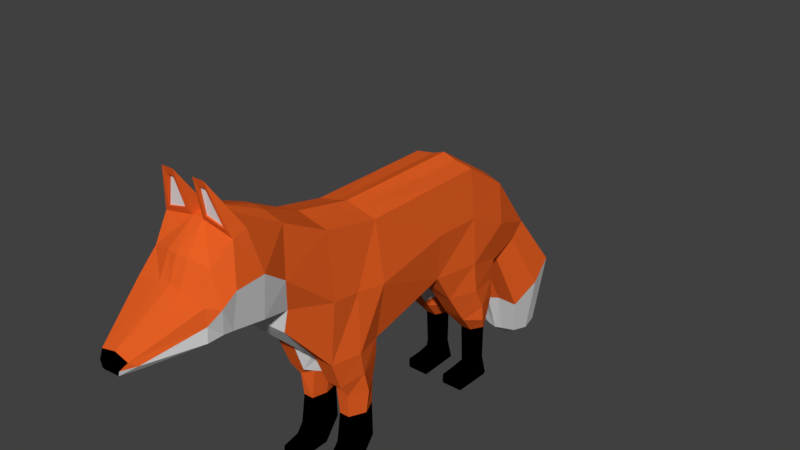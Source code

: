# Source: Fox.blend  (saved by Blender 2.79.0; exported with 4.5.12 LTS)
import bpy
from mathutils import Matrix  # noqa: F401  (used for matrix-valued properties, if any)

bpy.ops.wm.read_factory_settings(use_empty=True)
scene = bpy.context.scene
scene.name = 'Scene'

# ---- collections
col_collection_1 = bpy.data.collections.new('Collection 1'); scene.collection.children.link(col_collection_1)

# ---- materials (node trees are filled in below, after node groups)
mat_fur_orange = bpy.data.materials.new('Fur_Orange')
mat_fur_orange.alpha_threshold = 0.0
mat_fur_orange.use_transparent_shadow = False
mat_fur_orange.diffuse_color = (0.8, 0.1172, 0.01783, 1.0)
mat_fur_orange.roughness = 0.5
mat_fur_orange.line_color = (0.0, 0.0, 0.0, 1.0)
mat_fur_cream = bpy.data.materials.new('Fur_Cream')
mat_fur_cream.alpha_threshold = 0.0
mat_fur_cream.use_transparent_shadow = False
mat_fur_cream.roughness = 0.5
mat_fur_black = bpy.data.materials.new('Fur_Black')
mat_fur_black.alpha_threshold = 0.0
mat_fur_black.use_transparent_shadow = False
mat_fur_black.diffuse_color = (0.0, 0.0, 0.0, 1.0)
mat_fur_black.roughness = 0.5

# ---- material node trees

# ---- world
world_world = bpy.data.worlds.new('World'); scene.world = world_world
world_world.color = (0.05088, 0.05088, 0.05088)
world_world.use_sun_shadow = False
world_world.sun_shadow_jitter_overblur = 0.0
world_world.cycles.sampling_method = 'MANUAL'

# ---- meshes
me_cube_001 = bpy.data.meshes.new('Cube.001')
me_cube_001.from_pydata([(-0.4649, -0.6362, 1.887), (-0.4649, -0.6362, 3.6), (-0.489, 0.6063, 2.216), (-0.4649, 0.5802, 3.6), (-0.4649, -1.483, 1.887), (-0.4649, -1.483, 3.782), (-0.394, -2.116, 2.967), (-0.4458, -2.164, 4.139), (-0.5052, -2.576, 3.106), (-0.5382, -2.777, 4.351), (-0.5382, -3.074, 3.211), (-0.5382, -2.977, 4.298), (-0.5382, -3.21, 3.228), (-0.4408, -3.235, 4.006), (-0.5382, -3.434, 3.228), (-0.5382, -3.44, 3.665), (-0.2119, -4.089, 3.103), (-0.2168, -4.23, 3.259), (-0.5753, 1.336, 2.167), (-0.4649, 1.336, 3.6), (-0.4649, 1.965, 1.94), (-0.4649, 2.024, 3.138), (-0.5686, -1.059, 1.887), (-0.4649, -1.059, 3.691), (-0.3559, 2.199, 1.803), (-0.3756, 2.779, 2.213), (-0.4667, 2.586, 0.8814), (-0.503, 3.346, 1.392), (-0.3133, 2.831, 0.2408), (-0.3029, 3.372, 0.2057), (-0.4424, -1.315, 1.451), (-0.1571, -0.9699, 1.535), (-0.1134, 0.5942, 2.163), (-0.1846, 0.5802, 3.647), (-0.1155, -0.66, 1.898), (-0.1846, -0.6362, 3.662), (-0.1846, -1.483, 1.887), (-0.1846, -1.483, 3.844), (-0.31, -2.105, 2.618), (-0.1514, -2.164, 4.219), (-0.1728, -2.575, 3.039), (-0.08158, -2.777, 4.438), (-0.1728, -3.103, 3.146), (-0.08158, -2.977, 4.386), (-0.1728, -3.24, 3.163), (-0.1491, -3.298, 4.074), (-0.1728, -3.464, 3.163), (-0.1728, -3.44, 3.741), (-0.1393, 1.448, 2.135), (-0.1846, 1.336, 3.647), (-0.1846, 1.965, 1.94), (-0.1846, 2.024, 3.229), (-0.1853, -1.053, 3.754), (-0.09733, -1.059, 1.887), (-0.1773, 2.199, 1.803), (-0.1624, 2.832, 2.323), (-0.1818, 2.567, 0.9019), (-0.2036, 3.377, 1.459), (-0.546, -0.9699, 1.535), (-0.1236, 2.773, 0.2324), (-0.1145, 3.397, 0.2154), (-0.4424, -0.6248, 1.618), (-0.2072, -0.6248, 1.618), (-0.2072, -1.315, 1.451), (-0.1703, -0.8834, 1.213), (-0.1897, -1.134, 1.344), (-0.2348, -0.7078, 1.222), (-0.5436, -0.8834, 1.213), (-0.4175, -1.164, 1.222), (-0.404, -0.6549, 1.217), (-0.198, -0.9015, 0.8692), (-0.2482, -1.133, 0.8765), (-0.2482, -0.6703, 0.8618), (-0.5051, -0.9015, 0.8692), (-0.4014, -1.133, 0.8765), (-0.4014, -0.6703, 0.8618), (-0.198, -0.9423, 0.3254), (-0.2482, -1.198, 0.4529), (-0.2482, -0.6574, 0.318), (-0.5051, -0.9423, 0.3254), (-0.4014, -1.198, 0.4529), (-0.4014, -0.6574, 0.318), (-0.1698, -1.103, 0.132), (-0.2085, -1.262, 0.2794), (-0.2085, -0.9367, 0.04949), (-0.4908, -1.103, 0.132), (-0.436, -1.262, 0.2794), (-0.436, -0.9367, 0.04949), (-0.2085, -1.526, 0.1435), (-0.2085, -1.522, 0.2196), (-0.2085, -1.529, 0.04967), (-0.436, -1.526, 0.1435), (-0.436, -1.522, 0.2196), (-0.436, -1.529, 0.04967), (-0.1846, 0.9158, 1.743), (-0.4649, 0.9158, 1.743), (-0.07782, 1.393, 1.696), (-0.5753, 1.393, 1.696), (-0.1846, 1.908, 1.638), (-0.4649, 1.908, 1.638), (-0.1846, 1.185, 1.341), (-0.4649, 1.185, 1.341), (-0.07782, 1.563, 1.371), (-0.5753, 1.563, 1.371), (-0.1846, 1.924, 1.38), (-0.4651, 1.926, 1.379), (-0.1846, 1.261, 1.238), (-0.4649, 1.261, 1.238), (-0.07782, 1.583, 1.129), (-0.5753, 1.583, 1.129), (-0.1847, 1.878, 1.178), (-0.4651, 1.878, 1.178), (-0.2446, 1.516, 0.9315), (-0.4049, 1.516, 0.9315), (-0.1378, 1.692, 0.9359), (-0.5153, 1.693, 0.9357), (-0.2447, 1.849, 0.931), (-0.4053, 1.853, 0.9301), (-0.2456, 1.549, 0.3238), (-0.4039, 1.549, 0.3238), (-0.1388, 1.691, 0.3241), (-0.5143, 1.691, 0.3241), (-0.2456, 1.844, 0.3196), (-0.4039, 1.844, 0.3196), (-0.1608, 1.448, 0.2063), (-0.4838, 1.448, 0.2063), (-0.1482, 1.696, 0.1129), (-0.5521, 1.696, 0.1129), (-0.1608, 1.828, 0.06059), (-0.4838, 1.828, 0.06059), (-0.1608, 1.202, 0.2017), (-0.4838, 1.202, 0.2017), (-0.1608, 1.198, 0.1206), (-0.4838, 1.198, 0.1206), (-0.1608, 1.206, 0.04895), (-0.4838, 1.206, 0.04895), (-0.6054, -0.6362, 2.743), (-0.548, 0.5802, 2.904), (-0.548, -1.483, 2.834), (-0.533, -2.249, 3.474), (-0.6466, -2.661, 3.781), (-0.6466, -3.074, 3.754), (-0.6466, -3.286, 3.617), (-0.5617, -3.437, 3.447), (-0.2729, -4.144, 3.197), (-0.548, 1.336, 2.883), (-0.548, 1.995, 2.539), (-0.548, -1.059, 2.789), (-0.4048, 2.512, 2.033), (-0.5488, 2.994, 1.13), (-0.3552, 3.102, 0.1865), (-0.1541, -3.131, 4.959), (-0.3275, -3.131, 4.959), (-0.1564, -3.008, 4.46), (-0.4474, -3.008, 4.394), (-0.1992, -3.1, 4.853), (-0.3023, -3.1, 4.853), (-0.4474, -2.981, 4.394), (-0.2881, -3.056, 4.837), (-0.1992, -3.072, 4.853), (-0.1564, -2.981, 4.461), (-0.1136, -4.292, 3.082), (-0.1063, -4.343, 3.224), (-0.1475, -4.302, 3.159), (-0.0507, -4.361, 3.153), (0.4649, -0.6362, 1.887), (0.4649, -0.6362, 3.6), (0.489, 0.6063, 2.216), (0.4649, 0.5802, 3.6), (0.4649, -1.483, 1.887), (0.4649, -1.483, 3.782), (0.394, -2.116, 2.967), (0.4458, -2.164, 4.139), (0.5052, -2.576, 3.106), (0.5382, -2.777, 4.351), (0.5382, -3.074, 3.211), (0.5382, -2.977, 4.298), (0.5382, -3.21, 3.228), (0.4408, -3.235, 4.006), (0.5382, -3.434, 3.228), (0.5382, -3.44, 3.665), (0.2119, -4.089, 3.103), (0.2168, -4.23, 3.259), (0.5753, 1.336, 2.167), (0.4649, 1.336, 3.6), (0.4649, 1.965, 1.94), (0.4649, 2.024, 3.138), (0.5686, -1.059, 1.887), (0.4649, -1.059, 3.691), (0.3559, 2.199, 1.803), (0.3756, 2.779, 2.213), (0.4667, 2.586, 0.8814), (0.503, 3.346, 1.392), (0.3133, 2.831, 0.2408), (0.3029, 3.372, 0.2057), (0.4424, -1.315, 1.451), (0.1571, -0.9699, 1.535), (0.0, 3.08, -0.03421), (0.1134, 0.5942, 2.163), (0.1846, 0.5802, 3.647), (0.1155, -0.66, 1.898), (0.1846, -0.6362, 3.662), (0.1846, -1.483, 1.887), (0.1846, -1.483, 3.844), (0.31, -2.105, 2.618), (0.1514, -2.164, 4.219), (0.1728, -2.575, 3.039), (0.08158, -2.777, 4.438), (0.1728, -3.103, 3.146), (0.08158, -2.977, 4.386), (0.1728, -3.24, 3.163), (0.1491, -3.298, 4.074), (0.1728, -3.464, 3.163), (0.1728, -3.44, 3.741), (0.0, -4.089, 3.103), (0.0, -4.219, 3.303), (0.1393, 1.448, 2.135), (0.1846, 1.336, 3.647), (0.1846, 1.965, 1.94), (0.1846, 2.024, 3.229), (0.1853, -1.053, 3.754), (0.09733, -1.059, 1.887), (0.1773, 2.199, 1.803), (0.1624, 2.832, 2.323), (0.1818, 2.567, 0.9019), (0.2036, 3.377, 1.459), (0.546, -0.9699, 1.535), (0.1236, 2.773, 0.2324), (0.1145, 3.397, 0.2154), (0.4424, -0.6248, 1.618), (0.0, 0.5802, 2.209), (0.0, 0.5802, 3.713), (0.0, -0.6362, 1.887), (0.0, -0.6362, 3.713), (0.0, -1.483, 1.887), (0.0, -1.483, 3.895), (0.0, -2.217, 2.6), (0.0, -2.164, 4.233), (0.0, -2.58, 2.98), (0.0, -2.722, 4.445), (0.0, -3.108, 3.086), (0.0, -2.969, 4.392), (0.0, -3.244, 3.104), (0.0, -3.318, 4.076), (0.0, -3.468, 3.104), (0.0, -3.44, 3.759), (0.0, 1.398, 2.093), (0.0, 1.336, 3.713), (0.0, 1.965, 1.94), (0.0, 2.024, 3.251), (0.0, -1.059, 3.804), (0.0, -1.059, 1.887), (0.0, 2.199, 1.803), (0.0, 2.871, 2.371), (0.0, 2.527, 0.8633), (0.0, 3.394, 1.429), (0.0, 2.763, 0.2085), (0.0, 3.386, 0.2196), (0.2072, -0.6248, 1.618), (0.2072, -1.315, 1.451), (0.1703, -0.8834, 1.213), (0.1897, -1.134, 1.344), (0.2348, -0.7078, 1.222), (0.5436, -0.8834, 1.213), (0.4175, -1.164, 1.222), (0.404, -0.6549, 1.217), (0.198, -0.9015, 0.8692), (0.2482, -1.133, 0.8765), (0.2482, -0.6703, 0.8618), (0.5051, -0.9015, 0.8692), (0.4014, -1.133, 0.8765), (0.4014, -0.6703, 0.8618), (0.198, -0.9423, 0.3254), (0.2482, -1.198, 0.4529), (0.2482, -0.6574, 0.318), (0.5051, -0.9423, 0.3254), (0.4014, -1.198, 0.4529), (0.4014, -0.6574, 0.318), (0.1698, -1.103, 0.132), (0.2085, -1.262, 0.2794), (0.2085, -0.9367, 0.04949), (0.4908, -1.103, 0.132), (0.436, -1.262, 0.2794), (0.436, -0.9367, 0.04949), (0.2085, -1.526, 0.1435), (0.2085, -1.522, 0.2196), (0.2085, -1.529, 0.04967), (0.436, -1.526, 0.1435), (0.436, -1.522, 0.2196), (0.436, -1.529, 0.04967), (0.1846, 0.9158, 1.743), (0.4649, 0.9158, 1.743), (0.07782, 1.393, 1.696), (0.5753, 1.393, 1.696), (0.1846, 1.908, 1.638), (0.4649, 1.908, 1.638), (0.1846, 1.185, 1.341), (0.4649, 1.185, 1.341), (0.07782, 1.563, 1.371), (0.5753, 1.563, 1.371), (0.1846, 1.924, 1.38), (0.4651, 1.926, 1.379), (0.1846, 1.261, 1.238), (0.4649, 1.261, 1.238), (0.07782, 1.583, 1.129), (0.5753, 1.583, 1.129), (0.1847, 1.878, 1.178), (0.4651, 1.878, 1.178), (0.2446, 1.516, 0.9315), (0.4049, 1.516, 0.9315), (0.1378, 1.692, 0.9359), (0.5153, 1.693, 0.9357), (0.2447, 1.849, 0.931), (0.4053, 1.853, 0.9301), (0.2456, 1.549, 0.3238), (0.4039, 1.549, 0.3238), (0.1388, 1.691, 0.3241), (0.5143, 1.691, 0.3241), (0.2456, 1.844, 0.3196), (0.4039, 1.844, 0.3196), (0.1608, 1.448, 0.2063), (0.4838, 1.448, 0.2063), (0.1482, 1.696, 0.1129), (0.5521, 1.696, 0.1129), (0.1608, 1.828, 0.06059), (0.4838, 1.828, 0.06059), (0.1608, 1.202, 0.2017), (0.4838, 1.202, 0.2017), (0.1608, 1.198, 0.1206), (0.4838, 1.198, 0.1206), (0.1608, 1.206, 0.04895), (0.4838, 1.206, 0.04895), (0.6054, -0.6362, 2.743), (0.548, 0.5802, 2.904), (0.548, -1.483, 2.834), (0.533, -2.249, 3.474), (0.6466, -2.661, 3.781), (0.6466, -3.074, 3.754), (0.6466, -3.286, 3.617), (0.5617, -3.437, 3.447), (0.2729, -4.144, 3.197), (0.548, 1.336, 2.883), (0.548, 1.995, 2.539), (0.548, -1.059, 2.789), (0.4048, 2.512, 2.033), (0.5488, 2.994, 1.13), (0.3552, 3.102, 0.1865), (0.1541, -3.131, 4.959), (0.3275, -3.131, 4.959), (0.1564, -3.008, 4.46), (0.4474, -3.008, 4.394), (0.1992, -3.1, 4.853), (0.3023, -3.1, 4.853), (0.4474, -2.981, 4.394), (0.2881, -3.056, 4.837), (0.1992, -3.072, 4.853), (0.1564, -2.981, 4.461), (0.1136, -4.292, 3.082), (0.1063, -4.343, 3.224), (0.0, -4.292, 3.082), (0.0, -4.343, 3.224), (0.1475, -4.302, 3.159), (0.0507, -4.361, 3.153), (0.0, -4.366, 3.15)], [], [(1, 137, 136), (3, 35, 33), (147, 4, 138), (23, 37, 52), (139, 8, 140), (138, 6, 139), (37, 7, 39), (41, 152, 151), (7, 41, 39), (8, 141, 140), (13, 47, 45), (10, 142, 141), (43, 13, 45), (12, 143, 142), (163, 17, 144), (14, 144, 143), (47, 17, 215), (137, 19, 145), (20, 97, 18), (145, 21, 146), (50, 96, 98), (1, 52, 35), (136, 22, 147), (50, 24, 54), (146, 25, 148), (24, 56, 54), (148, 27, 149), (150, 197, 28), (149, 29, 150), (26, 59, 56), (53, 63, 31), (31, 65, 64), (29, 60, 197), (56, 256, 254), (25, 57, 27), (252, 56, 254), (57, 29, 27), (51, 25, 21), (50, 252, 248), (34, 31, 62), (35, 250, 233), (48, 248, 246), (32, 246, 230), (49, 21, 19), (46, 16, 14), (44, 14, 12), (43, 243, 241), (45, 245, 243), (40, 10, 8), (42, 12, 10), (6, 40, 8), (39, 239, 237), (41, 241, 239), (235, 39, 237), (52, 235, 250), (0, 58, 22), (4, 38, 6), (33, 233, 231), (32, 0, 2), (33, 19, 3), (231, 49, 33), (32, 232, 34), (234, 38, 36), (53, 234, 36), (236, 40, 38), (240, 44, 42), (238, 42, 40), (242, 46, 44), (244, 214, 46), (247, 51, 49), (34, 251, 53), (51, 253, 55), (255, 60, 57), (62, 69, 61), (253, 57, 55), (22, 30, 4), (197, 59, 28), (59, 197, 256), (197, 60, 257), (4, 63, 36), (0, 62, 61), (69, 73, 67), (68, 73, 74), (58, 68, 30), (30, 65, 63), (58, 69, 67), (31, 66, 62), (74, 77, 71), (72, 81, 75), (65, 70, 64), (66, 75, 69), (68, 71, 65), (64, 72, 66), (76, 83, 82), (79, 87, 85), (72, 76, 78), (73, 80, 74), (75, 79, 73), (70, 77, 76), (82, 90, 84), (86, 89, 83), (81, 84, 87), (80, 83, 77), (76, 84, 78), (79, 86, 80), (90, 91, 93), (88, 92, 91), (86, 91, 92), (85, 93, 91), (83, 88, 82), (84, 93, 87), (99, 103, 97), (96, 100, 102), (48, 94, 96), (50, 99, 20), (32, 95, 94), (18, 95, 2), (102, 110, 104), (101, 106, 100), (97, 101, 95), (95, 100, 94), (98, 102, 104), (98, 105, 99), (111, 115, 109), (108, 112, 114), (104, 111, 105), (102, 106, 108), (103, 111, 109), (103, 107, 101), (116, 123, 117), (116, 120, 122), (109, 113, 107), (107, 112, 106), (110, 114, 116), (110, 117, 111), (123, 127, 121), (118, 126, 120), (114, 118, 120), (117, 121, 115), (115, 119, 113), (113, 118, 112), (128, 135, 129), (126, 134, 128), (119, 127, 125), (119, 124, 118), (122, 126, 128), (122, 129, 123), (131, 132, 130), (133, 134, 132), (124, 132, 126), (127, 135, 133), (125, 133, 131), (125, 130, 124), (26, 150, 28), (24, 149, 26), (20, 148, 24), (1, 147, 23), (18, 146, 20), (2, 145, 18), (143, 17, 15), (16, 214, 359, 161), (142, 15, 13), (141, 13, 11), (140, 11, 9), (5, 139, 7), (7, 140, 9), (23, 138, 5), (136, 2, 0), (156, 159, 155), (9, 11, 152), (43, 41, 151), (152, 155, 151), (152, 154, 156), (151, 153, 43), (43, 154, 11), (160, 158, 157), (153, 159, 160), (153, 157, 154), (154, 158, 156), (1, 3, 137), (3, 1, 35), (147, 22, 4), (23, 5, 37), (139, 6, 8), (138, 4, 6), (37, 5, 7), (41, 9, 152), (7, 9, 41), (8, 10, 141), (13, 15, 47), (10, 12, 142), (43, 11, 13), (12, 14, 143), (144, 16, 161, 163), (14, 16, 144), (47, 15, 17), (137, 3, 19), (20, 99, 97), (145, 19, 21), (50, 48, 96), (1, 23, 52), (136, 0, 22), (50, 20, 24), (146, 21, 25), (24, 26, 56), (148, 25, 27), (150, 29, 197), (149, 27, 29), (26, 28, 59), (53, 36, 63), (31, 63, 65), (56, 59, 256), (25, 55, 57), (252, 54, 56), (57, 60, 29), (51, 55, 25), (50, 54, 252), (34, 53, 31), (35, 52, 250), (48, 50, 248), (32, 48, 246), (49, 51, 21), (245, 47, 215), (46, 214, 16), (44, 46, 14), (43, 45, 243), (45, 47, 245), (40, 42, 10), (42, 44, 12), (6, 38, 40), (39, 41, 239), (41, 43, 241), (235, 37, 39), (52, 37, 235), (0, 61, 58), (4, 36, 38), (33, 35, 233), (32, 34, 0), (33, 49, 19), (231, 247, 49), (32, 230, 232), (234, 236, 38), (53, 251, 234), (236, 238, 40), (240, 242, 44), (238, 240, 42), (242, 244, 46), (247, 249, 51), (34, 232, 251), (51, 249, 253), (255, 257, 60), (62, 66, 69), (253, 255, 57), (22, 58, 30), (4, 30, 63), (0, 34, 62), (69, 75, 73), (68, 67, 73), (58, 67, 68), (30, 68, 65), (58, 61, 69), (31, 64, 66), (74, 80, 77), (72, 78, 81), (65, 71, 70), (66, 72, 75), (68, 74, 71), (64, 70, 72), (76, 77, 83), (79, 81, 87), (72, 70, 76), (73, 79, 80), (75, 81, 79), (70, 71, 77), (82, 88, 90), (86, 92, 89), (81, 78, 84), (80, 86, 83), (76, 82, 84), (79, 85, 86), (90, 88, 91), (88, 89, 92), (86, 85, 91), (85, 87, 93), (83, 89, 88), (84, 90, 93), (99, 105, 103), (96, 94, 100), (48, 32, 94), (50, 98, 99), (32, 2, 95), (18, 97, 95), (102, 108, 110), (101, 107, 106), (97, 103, 101), (95, 101, 100), (98, 96, 102), (98, 104, 105), (111, 117, 115), (108, 106, 112), (104, 110, 111), (102, 100, 106), (103, 105, 111), (103, 109, 107), (116, 122, 123), (116, 114, 120), (109, 115, 113), (107, 113, 112), (110, 108, 114), (110, 116, 117), (123, 129, 127), (118, 124, 126), (114, 112, 118), (117, 123, 121), (115, 121, 119), (113, 119, 118), (128, 134, 135), (126, 132, 134), (119, 121, 127), (119, 125, 124), (122, 120, 126), (122, 128, 129), (131, 133, 132), (133, 135, 134), (124, 130, 132), (127, 129, 135), (125, 127, 133), (125, 131, 130), (215, 17, 162, 360), (26, 149, 150), (24, 148, 149), (20, 146, 148), (1, 136, 147), (18, 145, 146), (2, 137, 145), (143, 144, 17), (17, 163, 162), (142, 143, 15), (141, 142, 13), (140, 141, 11), (5, 138, 139), (7, 139, 140), (23, 147, 138), (136, 137, 2), (156, 158, 159), (152, 156, 155), (152, 11, 154), (151, 155, 153), (43, 153, 154), (160, 159, 158), (153, 155, 159), (153, 160, 157), (154, 157, 158), (164, 162, 163), (363, 360, 164), (164, 161, 359), (164, 360, 162), (363, 164, 359), (164, 163, 161), (166, 332, 333), (168, 199, 201), (343, 334, 169), (188, 220, 203), (335, 336, 173), (334, 335, 171), (203, 205, 172), (207, 347, 348), (172, 205, 207), (173, 336, 337), (178, 211, 213), (175, 337, 338), (209, 211, 178), (177, 338, 339), (361, 340, 182), (179, 339, 340), (213, 215, 182), (333, 341, 184), (185, 183, 293), (341, 342, 186), (218, 294, 292), (166, 201, 220), (332, 343, 187), (218, 222, 189), (342, 344, 190), (189, 222, 224), (344, 345, 192), (346, 193, 197), (345, 346, 194), (191, 224, 227), (221, 196, 259), (196, 260, 261), (194, 197, 228), (224, 254, 256), (190, 192, 225), (252, 254, 224), (225, 192, 194), (219, 186, 190), (218, 248, 252), (200, 258, 196), (201, 233, 250), (216, 246, 248), (198, 230, 246), (217, 184, 186), (212, 179, 181), (210, 177, 179), (209, 241, 243), (211, 243, 245), (206, 173, 175), (208, 175, 177), (171, 173, 206), (205, 237, 239), (207, 239, 241), (235, 237, 205), (220, 250, 235), (165, 187, 226), (169, 171, 204), (199, 231, 233), (198, 167, 165), (199, 168, 184), (231, 199, 217), (198, 200, 232), (234, 202, 204), (221, 202, 234), (236, 204, 206), (240, 208, 210), (238, 206, 208), (242, 210, 212), (244, 212, 214), (247, 217, 219), (200, 221, 251), (219, 223, 253), (255, 225, 228), (258, 229, 265), (253, 223, 225), (187, 169, 195), (197, 193, 227), (227, 256, 197), (197, 257, 228), (169, 202, 259), (165, 229, 258), (265, 263, 269), (264, 270, 269), (226, 195, 264), (195, 259, 261), (226, 263, 265), (196, 258, 262), (270, 267, 273), (268, 271, 277), (261, 260, 266), (262, 265, 271), (264, 261, 267), (260, 262, 268), (272, 278, 279), (275, 281, 283), (268, 274, 272), (269, 270, 276), (271, 269, 275), (266, 272, 273), (278, 280, 286), (282, 279, 285), (277, 283, 280), (276, 273, 279), (272, 274, 280), (275, 276, 282), (286, 289, 287), (284, 287, 288), (282, 288, 287), (281, 287, 289), (279, 278, 284), (280, 283, 289), (295, 293, 299), (292, 298, 296), (216, 292, 290), (218, 185, 295), (198, 290, 291), (183, 167, 291), (298, 300, 306), (297, 296, 302), (293, 291, 297), (291, 290, 296), (294, 300, 298), (294, 295, 301), (307, 305, 311), (304, 310, 308), (300, 301, 307), (298, 304, 302), (299, 305, 307), (299, 297, 303), (312, 313, 319), (312, 318, 316), (305, 303, 309), (303, 302, 308), (306, 312, 310), (306, 307, 313), (319, 317, 323), (314, 316, 322), (310, 316, 314), (313, 311, 317), (311, 309, 315), (309, 308, 314), (324, 325, 331), (322, 324, 330), (315, 321, 323), (315, 314, 320), (318, 324, 322), (318, 319, 325), (327, 326, 328), (329, 328, 330), (320, 322, 328), (323, 329, 331), (321, 327, 329), (321, 320, 326), (191, 193, 346), (189, 191, 345), (185, 189, 344), (166, 188, 343), (183, 185, 342), (167, 183, 341), (339, 180, 182), (181, 357, 359, 214), (338, 178, 180), (337, 176, 178), (336, 174, 176), (170, 172, 335), (172, 174, 336), (188, 170, 334), (332, 165, 167), (352, 351, 355), (174, 348, 176), (209, 347, 207), (348, 347, 351), (348, 352, 350), (347, 209, 349), (209, 176, 350), (356, 353, 354), (349, 356, 355), (349, 350, 353), (350, 352, 354), (166, 333, 168), (168, 201, 166), (343, 169, 187), (188, 203, 170), (335, 173, 171), (334, 171, 169), (203, 172, 170), (207, 348, 174), (172, 207, 174), (173, 337, 175), (178, 213, 180), (175, 338, 177), (209, 178, 176), (177, 339, 179), (340, 361, 357, 181), (179, 340, 181), (213, 182, 180), (333, 184, 168), (185, 293, 295), (341, 186, 184), (218, 292, 216), (166, 220, 188), (332, 187, 165), (218, 189, 185), (342, 190, 186), (189, 224, 191), (344, 192, 190), (346, 197, 194), (345, 194, 192), (191, 227, 193), (221, 259, 202), (196, 261, 259), (224, 256, 227), (190, 225, 223), (252, 224, 222), (225, 194, 228), (219, 190, 223), (218, 252, 222), (200, 196, 221), (201, 250, 220), (216, 248, 218), (198, 246, 216), (217, 186, 219), (245, 215, 213), (212, 181, 214), (210, 179, 212), (209, 243, 211), (211, 245, 213), (206, 175, 208), (208, 177, 210), (171, 206, 204), (205, 239, 207), (207, 241, 209), (235, 205, 203), (220, 235, 203), (165, 226, 229), (169, 204, 202), (199, 233, 201), (198, 165, 200), (199, 184, 217), (231, 217, 247), (198, 232, 230), (234, 204, 236), (221, 234, 251), (236, 206, 238), (240, 210, 242), (238, 208, 240), (242, 212, 244), (247, 219, 249), (200, 251, 232), (219, 253, 249), (255, 228, 257), (258, 265, 262), (253, 225, 255), (187, 195, 226), (169, 259, 195), (165, 258, 200), (265, 269, 271), (264, 269, 263), (226, 264, 263), (195, 261, 264), (226, 265, 229), (196, 262, 260), (270, 273, 276), (268, 277, 274), (261, 266, 267), (262, 271, 268), (264, 267, 270), (260, 268, 266), (272, 279, 273), (275, 283, 277), (268, 272, 266), (269, 276, 275), (271, 275, 277), (266, 273, 267), (278, 286, 284), (282, 285, 288), (277, 280, 274), (276, 279, 282), (272, 280, 278), (275, 282, 281), (286, 287, 284), (284, 288, 285), (282, 287, 281), (281, 289, 283), (279, 284, 285), (280, 289, 286), (295, 299, 301), (292, 296, 290), (216, 290, 198), (218, 295, 294), (198, 291, 167), (183, 291, 293), (298, 306, 304), (297, 302, 303), (293, 297, 299), (291, 296, 297), (294, 298, 292), (294, 301, 300), (307, 311, 313), (304, 308, 302), (300, 307, 306), (298, 302, 296), (299, 307, 301), (299, 303, 305), (312, 319, 318), (312, 316, 310), (305, 309, 311), (303, 308, 309), (306, 310, 304), (306, 313, 312), (319, 323, 325), (314, 322, 320), (310, 314, 308), (313, 317, 319), (311, 315, 317), (309, 314, 315), (324, 331, 330), (322, 330, 328), (315, 323, 317), (315, 320, 321), (318, 322, 316), (318, 325, 324), (327, 328, 329), (329, 330, 331), (320, 328, 326), (323, 331, 325), (321, 329, 323), (321, 326, 327), (215, 360, 358, 182), (191, 346, 345), (189, 345, 344), (185, 344, 342), (166, 343, 332), (183, 342, 341), (167, 341, 333), (339, 182, 340), (182, 358, 361), (338, 180, 339), (337, 178, 338), (336, 176, 337), (170, 335, 334), (172, 336, 335), (188, 334, 343), (332, 167, 333), (352, 355, 354), (348, 351, 352), (348, 350, 176), (347, 349, 351), (209, 350, 349), (356, 354, 355), (349, 355, 351), (349, 353, 356), (350, 354, 353), (362, 361, 358), (363, 362, 360), (362, 359, 357), (362, 358, 360), (363, 359, 362), (362, 357, 361)])
me_cube_001.polygons.foreach_set('material_index', [0, 0, 0, 0, 1, 0, 0, 0, 0, 1, 0, 1, 0, 1, 0, 1, 0, 0, 0, 0, 1, 0, 0, 1, 0, 0, 0, 1, 1, 1, 1, 1, 1, 1, 0, 0, 1, 0, 1, 1, 0, 1, 1, 0, 1, 1, 0, 0, 1, 1, 1, 0, 0, 0, 0, 0, 0, 0, 1, 0, 0, 1, 1, 1, 1, 1, 1, 1, 1, 0, 1, 0, 1, 0, 0, 0, 1, 1, 1, 0, 0, 0, 0, 0, 0, 0, 1, 2, 2, 0, 0, 0, 0, 2, 2, 2, 2, 2, 2, 2, 2, 2, 2, 2, 2, 2, 2, 2, 2, 2, 2, 0, 1, 1, 0, 0, 0, 0, 0, 0, 0, 0, 0, 0, 0, 0, 0, 0, 0, 2, 2, 0, 0, 0, 0, 2, 2, 2, 2, 2, 2, 2, 2, 2, 2, 2, 2, 2, 2, 2, 2, 2, 2, 1, 0, 0, 0, 0, 0, 0, 1, 0, 0, 0, 0, 0, 0, 0, 0, 0, 0, 0, 0, 0, 0, 1, 0, 0, 0, 0, 0, 0, 0, 1, 0, 0, 0, 0, 1, 0, 1, 0, 1, 1, 1, 0, 0, 0, 0, 1, 0, 0, 1, 0, 0, 0, 1, 1, 1, 1, 1, 1, 0, 0, 1, 0, 1, 1, 0, 1, 1, 0, 0, 1, 1, 0, 0, 1, 1, 1, 0, 0, 0, 0, 0, 0, 0, 1, 0, 0, 1, 1, 1, 1, 1, 1, 1, 0, 1, 0, 1, 0, 0, 0, 0, 0, 0, 0, 0, 0, 0, 1, 2, 2, 0, 0, 0, 0, 2, 2, 2, 2, 2, 2, 2, 2, 2, 2, 2, 2, 2, 2, 2, 2, 2, 2, 0, 1, 1, 0, 0, 0, 0, 0, 0, 0, 1, 0, 0, 0, 0, 0, 0, 0, 2, 2, 0, 0, 0, 0, 2, 2, 2, 2, 2, 2, 2, 2, 2, 2, 2, 2, 2, 2, 2, 2, 2, 2, 2, 1, 0, 0, 0, 0, 0, 0, 2, 0, 0, 0, 0, 0, 0, 0, 0, 0, 0, 0, 0, 1, 0, 0, 0, 2, 2, 2, 2, 2, 2, 0, 0, 0, 0, 1, 0, 0, 0, 0, 1, 0, 1, 0, 1, 0, 1, 0, 0, 0, 0, 1, 0, 0, 1, 0, 0, 0, 1, 1, 1, 1, 1, 1, 1, 0, 0, 1, 0, 1, 1, 0, 1, 1, 0, 1, 1, 0, 0, 1, 1, 1, 0, 0, 0, 0, 0, 0, 0, 1, 0, 0, 1, 1, 1, 1, 1, 1, 1, 1, 0, 1, 0, 1, 0, 0, 0, 1, 1, 1, 0, 0, 0, 0, 0, 0, 0, 1, 2, 2, 0, 0, 0, 0, 2, 2, 2, 2, 2, 2, 2, 2, 2, 2, 2, 2, 2, 2, 2, 2, 2, 2, 0, 1, 1, 0, 0, 0, 0, 0, 0, 0, 0, 0, 0, 0, 0, 0, 0, 0, 2, 2, 0, 0, 0, 0, 2, 2, 2, 2, 2, 2, 2, 2, 2, 2, 2, 2, 2, 2, 2, 2, 2, 2, 1, 0, 0, 0, 0, 0, 0, 1, 0, 0, 0, 0, 0, 0, 0, 0, 0, 0, 0, 0, 0, 0, 1, 0, 0, 0, 0, 0, 0, 0, 1, 0, 0, 0, 0, 1, 0, 1, 0, 1, 1, 1, 0, 0, 0, 0, 1, 0, 0, 1, 0, 0, 0, 1, 1, 1, 1, 1, 1, 0, 0, 1, 0, 1, 1, 0, 1, 1, 0, 0, 1, 1, 0, 0, 1, 1, 1, 0, 0, 0, 0, 0, 0, 0, 1, 0, 0, 1, 1, 1, 1, 1, 1, 1, 0, 1, 0, 1, 0, 0, 0, 0, 0, 0, 0, 0, 0, 0, 1, 2, 2, 0, 0, 0, 0, 2, 2, 2, 2, 2, 2, 2, 2, 2, 2, 2, 2, 2, 2, 2, 2, 2, 2, 0, 1, 1, 0, 0, 0, 0, 0, 0, 0, 1, 0, 0, 0, 0, 0, 0, 0, 2, 2, 0, 0, 0, 0, 2, 2, 2, 2, 2, 2, 2, 2, 2, 2, 2, 2, 2, 2, 2, 2, 2, 2, 2, 1, 0, 0, 0, 0, 0, 0, 2, 0, 0, 0, 0, 0, 0, 0, 0, 0, 0, 0, 0, 1, 0, 0, 0, 2, 2, 2, 2, 2, 2])
me_cube_001.materials.append(mat_fur_orange)
me_cube_001.materials.append(mat_fur_cream)
me_cube_001.materials.append(mat_fur_black)
me_cube_001.use_remesh_preserve_volume = False
me_cube_001.use_remesh_preserve_attributes = False
me_cube_001.use_mirror_vertex_groups = False
me_cube_001.update()
arm_armature = bpy.data.armatures.new('Armature')  # bones are not reproduced

# ---- objects
ob_armature = bpy.data.objects.new('Armature', arm_armature)
ob_cube = bpy.data.objects.new('Cube', me_cube_001)

# ---- transforms, parenting, visibility, modifiers, constraints
ob_armature.location = (0.0, 0.0, 0.0)
ob_armature.lineart.crease_threshold = 0.0
ob_cube.parent = ob_armature
ob_cube.location = (0.0, 0.0, 0.0)
ob_cube.lineart.crease_threshold = 0.0
_vg = ob_cube.vertex_groups.new(name='Pivot')
_vg = ob_cube.vertex_groups.new(name='Front_Spine')
for _i, _w in zip([0, 1, 2, 3, 5, 6, 19, 23, 32, 33, 34, 35, 37, 49, 52, 136, 137, 138, 145, 147, 165, 166, 167, 168, 170, 171, 184, 188, 198, 199, 200, 201, 203, 217, 220, 230, 231, 232, 233, 235, 247, 250, 332, 333, 334, 341, 343], [0.06012, 0.7283, 0.1049, 0.4744, 0.09428, 0.007995, 0.1135, 0.3046, 0.03588, 0.4762, 0.0689, 0.7217, 0.08406, 0.1118, 0.2862, 0.8247, 0.4655, 0.1534, 0.05539, 0.7191, 0.06019, 0.7283, 0.1049, 0.4744, 0.09428, 0.007992, 0.1135, 0.3046, 0.03589, 0.4762, 0.06873, 0.7217, 0.08407, 0.1118, 0.2862, 0.03243, 0.4762, 0.1046, 0.7175, 0.07927, 0.114, 0.2738, 0.8247, 0.4655, 0.1535, 0.05541, 0.7192]): _vg.add([_i], _w, 'REPLACE')
_vg = ob_cube.vertex_groups.new(name='Neck_Spine')
for _i, _w in zip([1, 4, 5, 6, 7, 8, 9, 10, 11, 12, 13, 14, 15, 23, 35, 36, 37, 38, 39, 40, 41, 42, 43, 44, 45, 52, 136, 138, 139, 140, 141, 142, 143, 147, 151, 152, 153, 154, 155, 156, 157, 158, 159, 160, 166, 169, 170, 171, 172, 173, 174, 175, 176, 177, 178, 179, 180, 188, 201, 202, 203, 204, 205, 206, 207, 208, 209, 210, 211, 220, 233, 234, 235, 236, 237, 238, 239, 240, 241, 242, 243, 250, 332, 334, 335, 336, 337, 338, 339, 343, 347, 348, 349, 350, 351, 352, 353, 354, 355, 356], [0.1889, 0.07849, 0.8659, 0.9174, 0.8565, 0.7495, 0.5372, 0.193, 0.5342, 0.1194, 0.1661, 0.04221, 0.04305, 0.6497, 0.2017, 0.06754, 0.8816, 0.7927, 0.8793, 0.8035, 0.5561, 0.1442, 0.5754, 0.07538, 0.1519, 0.673, 0.03936, 0.7672, 0.8861, 0.3176, 0.1384, 0.07945, 0.03916, 0.1908, 0.5987, 0.5957, 0.5886, 0.556, 0.5954, 0.591, 0.56, 0.5913, 0.5946, 0.5918, 0.1889, 0.07842, 0.8659, 0.9174, 0.8565, 0.7495, 0.5372, 0.193, 0.5342, 0.1194, 0.1661, 0.04221, 0.04305, 0.6497, 0.2017, 0.06735, 0.8816, 0.7927, 0.8793, 0.8035, 0.5561, 0.1442, 0.5754, 0.07538, 0.1519, 0.673, 0.2069, 0.07317, 0.887, 0.8252, 0.8816, 0.8033, 0.5721, 0.1476, 0.5586, 0.07437, 0.1412, 0.6868, 0.03938, 0.7672, 0.8861, 0.3176, 0.1384, 0.07945, 0.03916, 0.1909, 0.5987, 0.5957, 0.5886, 0.556, 0.5954, 0.591, 0.56, 0.5913, 0.5946, 0.5918]): _vg.add([_i], _w, 'REPLACE')
_vg = ob_cube.vertex_groups.new(name='Head')
for _i, _w in zip([5, 6, 7, 8, 9, 10, 11, 12, 13, 14, 15, 16, 17, 38, 39, 40, 41, 42, 43, 44, 45, 46, 47, 139, 140, 141, 142, 143, 144, 151, 152, 153, 154, 155, 156, 157, 158, 159, 160, 161, 162, 163, 164, 170, 171, 172, 173, 174, 175, 176, 177, 178, 179, 180, 181, 182, 204, 205, 206, 207, 208, 209, 210, 211, 212, 213, 214, 215, 236, 237, 238, 239, 240, 241, 242, 243, 244, 245, 335, 336, 337, 338, 339, 340, 347, 348, 349, 350, 351, 352, 353, 354, 355, 356, 357, 358, 359, 360, 361, 362, 363], [2.335e-05, 0.03865, 0.1292, 0.2395, 0.4607, 0.8041, 0.4644, 0.8789, 0.8333, 0.9532, 0.9531, 0.9976, 0.9992, 0.007584, 0.1077, 0.1789, 0.4424, 0.8528, 0.4236, 0.9231, 0.8477, 0.979, 0.9779, 0.1002, 0.6782, 0.8602, 0.9197, 0.9549, 0.9967, 0.4001, 0.4031, 0.4103, 0.4427, 0.4034, 0.4078, 0.4387, 0.4075, 0.4042, 0.4072, 0.9997, 0.9998, 0.9996, 0.9999, 2.335e-05, 0.03865, 0.1292, 0.2395, 0.4607, 0.8041, 0.4644, 0.8789, 0.8333, 0.9532, 0.9531, 0.9976, 0.9992, 0.007584, 0.1077, 0.1789, 0.4424, 0.8528, 0.4236, 0.9231, 0.8477, 0.979, 0.9779, 0.9995, 0.9997, 0.02817, 0.1057, 0.173, 0.4257, 0.8489, 0.4404, 0.924, 0.8584, 0.981, 0.9805, 0.1002, 0.6782, 0.8602, 0.9197, 0.9549, 0.9967, 0.4001, 0.4031, 0.4103, 0.4427, 0.4034, 0.4078, 0.4387, 0.4075, 0.4042, 0.4072, 0.9997, 0.9998, 1.0, 0.9999, 0.9996, 0.9999, 0.9999]): _vg.add([_i], _w, 'REPLACE')
_vg = ob_cube.vertex_groups.new(name='Front_Left_Leg_1')
for _i, _w in zip([0, 4, 34, 36, 38, 53, 62, 63, 165, 167, 169, 187, 195, 196, 198, 200, 202, 204, 221, 226, 229, 230, 232, 234, 236, 251, 258, 259, 260, 261, 262, 263, 264, 265, 267, 270, 332, 334, 343], [0.02145, 0.06392, 0.249, 0.2378, 0.02736, 0.2414, 0.04251, 0.02416, 0.8583, 0.03743, 0.8525, 0.9635, 0.9241, 0.9296, 0.01786, 0.6244, 0.7521, 0.1299, 0.773, 0.9358, 0.8544, 0.008166, 0.4125, 0.5429, 0.06567, 0.5254, 0.8296, 0.9092, 0.1264, 0.8303, 0.08401, 0.1279, 0.781, 0.08826, 0.05173, 0.05751, 0.08204, 0.06433, 0.07465]): _vg.add([_i], _w, 'REPLACE')
_vg = ob_cube.vertex_groups.new(name='Front_Left_Leg_2')
for _i, _w in zip([195, 196, 226, 229, 258, 259, 260, 261, 262, 263, 264, 265, 266, 267, 268, 269, 270, 271, 272, 273, 274, 275, 276, 277, 278, 279, 280, 281, 282, 283], [0.05137, 0.0508, 0.05854, 0.1066, 0.1005, 0.05165, 0.8711, 0.1605, 0.9115, 0.8707, 0.214, 0.908, 0.9947, 0.9374, 0.9894, 0.988, 0.9314, 0.9885, 0.932, 0.8226, 0.9361, 0.9259, 0.824, 0.9369, 0.09618, 0.1259, 0.1045, 0.07318, 0.102, 0.08602]): _vg.add([_i], _w, 'REPLACE')
_vg = ob_cube.vertex_groups.new(name='Front_Left_Foot')
for _i, _w in zip([272, 273, 274, 275, 276, 277, 278, 279, 280, 281, 282, 283, 284, 285, 286, 287, 288, 289], [0.06774, 0.1731, 0.06333, 0.07366, 0.1714, 0.06254, 0.9037, 0.8736, 0.8954, 0.9267, 0.8975, 0.9139, 0.9865, 0.9792, 0.9909, 0.9914, 0.9851, 0.9942]): _vg.add([_i], _w, 'REPLACE')
_vg = ob_cube.vertex_groups.new(name='Front_Right_Leg_1')
for _i, _w in zip([0, 2, 4, 22, 30, 31, 32, 34, 36, 38, 53, 58, 61, 62, 63, 64, 65, 66, 67, 68, 69, 71, 74, 136, 138, 147, 165, 169, 200, 202, 204, 221, 230, 232, 234, 236, 251, 258, 259], [0.8573, 0.03718, 0.8327, 0.9643, 0.9199, 0.9223, 0.01726, 0.6166, 0.6764, 0.1217, 0.7276, 0.9388, 0.8542, 0.8266, 0.898, 0.1327, 0.8266, 0.08607, 0.1214, 0.7799, 0.08768, 0.05226, 0.0572, 0.0819, 0.06286, 0.07423, 0.01919, 0.03804, 0.2417, 0.1624, 0.01098, 0.1968, 0.007507, 0.405, 0.3668, 0.05719, 0.4407, 0.03829, 0.003076]): _vg.add([_i], _w, 'REPLACE')
_vg = ob_cube.vertex_groups.new(name='Front_Right_Leg_2')
for _i, _w in zip([30, 31, 58, 61, 62, 63, 64, 65, 66, 67, 68, 69, 70, 71, 72, 73, 74, 75, 76, 77, 78, 79, 80, 81, 82, 83, 84, 85, 86, 87], [0.05121, 0.05361, 0.05565, 0.1062, 0.1012, 0.05224, 0.8642, 0.1618, 0.9091, 0.8773, 0.2143, 0.9084, 0.9938, 0.9366, 0.9891, 0.9892, 0.9317, 0.9887, 0.9267, 0.8216, 0.9354, 0.9312, 0.8239, 0.9374, 0.1007, 0.1298, 0.1078, 0.06895, 0.09933, 0.08442]): _vg.add([_i], _w, 'REPLACE')
_vg = ob_cube.vertex_groups.new(name='Front_Right_Foot')
for _i, _w in zip([76, 77, 78, 79, 80, 81, 82, 83, 84, 85, 86, 87, 88, 89, 90, 91, 92, 93], [0.07297, 0.174, 0.06406, 0.06845, 0.1715, 0.06203, 0.8992, 0.8697, 0.8922, 0.931, 0.9002, 0.9155, 0.9854, 0.978, 0.9901, 0.992, 0.9857, 0.9947]): _vg.add([_i], _w, 'REPLACE')
_vg = ob_cube.vertex_groups.new(name='Rear_Left_Leg_1')
for _i, _w in zip([32, 48, 50, 167, 183, 185, 189, 198, 216, 218, 222, 230, 246, 248, 290, 291, 292, 293, 294, 295, 296, 297, 298, 299, 300, 301, 302, 303, 304, 305, 306, 307, 310, 312, 313, 341, 342], [0.0682, 0.1627, 0.05078, 0.1717, 0.9317, 0.2735, 0.04191, 0.1434, 0.656, 0.2646, 0.01816, 0.09966, 0.3464, 0.1165, 0.8257, 0.8669, 0.9398, 0.9694, 0.726, 0.7327, 0.9102, 0.9187, 0.8512, 0.8793, 0.6796, 0.6876, 0.8309, 0.8376, 0.2083, 0.1777, 0.224, 0.2172, 0.008895, 0.009866, 0.003667, 0.08701, 0.07457]): _vg.add([_i], _w, 'REPLACE')
_vg = ob_cube.vertex_groups.new(name='Rear_Left_Leg_2')
for _i, _w in zip([294, 295, 296, 297, 298, 299, 300, 301, 302, 303, 304, 305, 306, 307, 308, 309, 310, 311, 312, 313, 314, 315, 316, 317, 318, 319, 320, 321, 322, 323, 324, 325, 326, 327, 328, 330, 331], [0.07557, 0.07268, 0.06813, 0.06486, 0.1332, 0.1105, 0.2636, 0.2583, 0.1584, 0.1541, 0.7869, 0.8193, 0.7598, 0.7679, 0.9756, 0.9834, 0.9674, 0.9768, 0.9659, 0.9695, 0.9308, 0.9483, 0.9441, 0.9557, 0.9514, 0.955, 0.2207, 0.169, 0.5008, 0.4973, 0.5445, 0.5334, 0.04849, 0.008665, 0.03359, 0.03757, 0.001169]): _vg.add([_i], _w, 'REPLACE')
_vg = ob_cube.vertex_groups.new(name='Rear_Left_Foot')
for _i, _w in zip([314, 315, 316, 317, 318, 319, 320, 321, 322, 323, 324, 325, 326, 327, 328, 329, 330, 331], [0.06875, 0.05149, 0.05479, 0.03745, 0.04512, 0.03812, 0.7792, 0.831, 0.499, 0.5026, 0.4554, 0.4665, 0.9507, 0.9707, 0.9582, 0.9801, 0.9562, 0.9744]): _vg.add([_i], _w, 'REPLACE')
_vg = ob_cube.vertex_groups.new(name='Rear_Right_Leg_1')
for _i, _w in zip([2, 18, 20, 24, 32, 48, 50, 54, 94, 95, 96, 97, 98, 99, 100, 101, 102, 103, 104, 105, 106, 107, 108, 109, 110, 111, 114, 116, 117, 145, 146, 198, 216, 218, 230, 246, 248], [0.1719, 0.935, 0.2738, 0.04192, 0.1433, 0.6514, 0.264, 0.01806, 0.825, 0.8672, 0.9367, 0.9713, 0.7246, 0.7332, 0.909, 0.9192, 0.8465, 0.8842, 0.6783, 0.6884, 0.8297, 0.8381, 0.2135, 0.1716, 0.2257, 0.2161, 0.01226, 0.01122, 0.003202, 0.08731, 0.07477, 0.06807, 0.1599, 0.05039, 0.09956, 0.3433, 0.116]): _vg.add([_i], _w, 'REPLACE')
_vg = ob_cube.vertex_groups.new(name='Rear_Right_Leg_2')
for _i, _w in zip([98, 99, 100, 101, 102, 103, 104, 105, 106, 107, 108, 109, 110, 111, 112, 113, 114, 115, 116, 117, 118, 119, 120, 121, 122, 123, 124, 125, 126, 127, 128, 129, 130, 131, 132, 134], [0.07613, 0.07233, 0.06885, 0.06453, 0.1371, 0.1062, 0.2645, 0.2577, 0.1593, 0.1537, 0.7814, 0.8257, 0.7578, 0.7691, 0.9738, 0.9844, 0.9655, 0.9782, 0.9651, 0.9698, 0.9275, 0.9497, 0.9414, 0.9581, 0.9503, 0.9554, 0.2286, 0.1578, 0.5019, 0.496, 0.5454, 0.5326, 0.05298, 0.001572, 0.04111, 0.04324]): _vg.add([_i], _w, 'REPLACE')
_vg = ob_cube.vertex_groups.new(name='Rear_Right_Foot')
for _i, _w in zip([118, 119, 120, 121, 122, 123, 124, 125, 126, 127, 128, 129, 130, 131, 132, 133, 134, 135], [0.07196, 0.05007, 0.05746, 0.03267, 0.04717, 0.03733, 0.7713, 0.8421, 0.4979, 0.5039, 0.4545, 0.4673, 0.947, 0.9742, 0.9544, 0.984, 0.9534, 0.9769]): _vg.add([_i], _w, 'REPLACE')
_vg = ob_cube.vertex_groups.new(name='Rear_Spine')
for _i, _w in zip([1, 2, 3, 18, 19, 20, 21, 25, 32, 33, 34, 35, 48, 49, 50, 51, 55, 94, 95, 99, 136, 137, 145, 146, 148, 166, 167, 168, 183, 184, 185, 186, 190, 198, 199, 200, 201, 216, 217, 218, 219, 223, 230, 231, 232, 233, 246, 247, 248, 249, 253, 290, 291, 295, 332, 333, 341, 342, 344], [0.06172, 0.6472, 0.5085, 0.04489, 0.852, 0.1023, 0.9035, 0.05099, 0.683, 0.5082, 0.01065, 0.0623, 0.1123, 0.8613, 0.01434, 0.9145, 0.06327, 0.1201, 0.09447, 0.001356, 0.02912, 0.5109, 0.8423, 0.772, 0.03954, 0.06172, 0.6474, 0.5085, 0.04966, 0.852, 0.1024, 0.9035, 0.051, 0.683, 0.5082, 0.0105, 0.0623, 0.1113, 0.8614, 0.01422, 0.9145, 0.06327, 0.6952, 0.5083, 0.03212, 0.06241, 0.2429, 0.8612, 0.001617, 0.9168, 0.06378, 0.12, 0.09473, 0.001532, 0.02913, 0.5109, 0.8425, 0.7722, 0.03957]): _vg.add([_i], _w, 'REPLACE')
_vg = ob_cube.vertex_groups.new(name='Tail_1')
for _i, _w in zip([20, 21, 24, 25, 26, 27, 28, 29, 48, 50, 51, 54, 55, 56, 57, 60, 98, 99, 104, 105, 146, 148, 149, 150, 183, 185, 186, 189, 190, 191, 192, 193, 194, 216, 218, 219, 222, 223, 224, 225, 228, 246, 248, 249, 252, 253, 254, 255, 257, 294, 295, 300, 301, 342, 344, 345, 346], [0.02147, 0.05339, 0.8873, 0.9326, 0.2478, 0.9205, 0.02692, 0.04308, 0.0002666, 3.063e-06, 0.05238, 0.9091, 0.9256, 0.1369, 0.9492, 0.02538, 4.094e-13, 1.912e-09, 0.04619, 0.03945, 0.143, 0.9229, 0.804, 0.01867, 0.0, 6.667e-07, 0.05341, 0.8873, 0.9326, 0.2478, 0.9205, 0.02692, 0.04308, 0.01063, 0.00397, 0.05238, 0.9091, 0.9256, 0.1369, 0.9492, 0.02538, 0.003183, 0.0007696, 0.05113, 0.9315, 0.9264, 0.1134, 0.9403, 0.02359, 3.135e-07, 0.02872, 0.04546, 0.03971, 0.143, 0.9229, 0.804, 0.01867]): _vg.add([_i], _w, 'REPLACE')
_vg = ob_cube.vertex_groups.new(name='Tail_2')
for _i, _w in zip([24, 26, 27, 28, 29, 54, 56, 57, 59, 60, 149, 150, 189, 191, 192, 193, 194, 197, 222, 224, 225, 227, 228, 252, 254, 255, 256, 257, 345, 346], [0.02459, 0.7477, 0.07442, 0.9609, 0.9532, 0.0187, 0.8586, 0.04133, 0.9804, 0.9621, 0.1915, 0.9654, 0.02459, 0.7477, 0.07442, 0.9609, 0.9532, 1.0, 0.0187, 0.8586, 0.04133, 0.9804, 0.9621, 0.007073, 0.8829, 0.05561, 0.9862, 0.963, 0.1915, 0.9654]): _vg.add([_i], _w, 'REPLACE')
_m = ob_cube.modifiers.new('Armature', 'ARMATURE')
_m.object = ob_armature

# ---- collection membership
col_collection_1.objects.link(ob_armature)
col_collection_1.objects.link(ob_cube)

# ---- scene / render settings (as saved in the file)
scene.frame_start = 1; scene.frame_end = 179; scene.frame_set(0)
scene.render.engine = 'BLENDER_EEVEE_NEXT'
scene.render.image_settings.file_format = 'FFMPEG'
scene.render.image_settings.quality = 75
scene.render.fps = 60
scene.render.dither_intensity = 0.0
scene.cycles.use_denoising = False
scene.cycles.samples = 128
scene.cycles.sampling_pattern = 'TABULATED_SOBOL'
scene.cycles.use_adaptive_sampling = False
scene.cycles.use_light_tree = False
scene.cycles.blur_glossy = 0.0
scene.cycles.sample_clamp_indirect = 0.0
scene.view_settings.view_transform = 'Standard'
bpy.context.view_layer.update()

# ---- added for rendering (the .blend has no active camera and no usable light): camera, sun
cam_auto = bpy.data.cameras.new('AutoCamera')
cam_auto.lens = 50.0
cam_auto.sensor_width = 36.0
cam_auto.clip_end = 1000.0
ob_auto_camera = bpy.data.objects.new('AutoCamera', cam_auto)
scene.collection.objects.link(ob_auto_camera)
ob_auto_camera.location = (8.45576, -9.75056, 9.72498)
ob_auto_camera.rotation_euler = (1.09748, -7.21219e-08, 0.694738)
scene.camera = ob_auto_camera
light_auto_sun = bpy.data.lights.new('AutoSun', 'SUN')
light_auto_sun.energy = 3.0
light_auto_sun.angle = 0.0523599
ob_auto_sun = bpy.data.objects.new('AutoSun', light_auto_sun)
scene.collection.objects.link(ob_auto_sun)
ob_auto_sun.rotation_euler = (0.872665, 0.174533, 0.523599)
bpy.context.view_layer.update()
